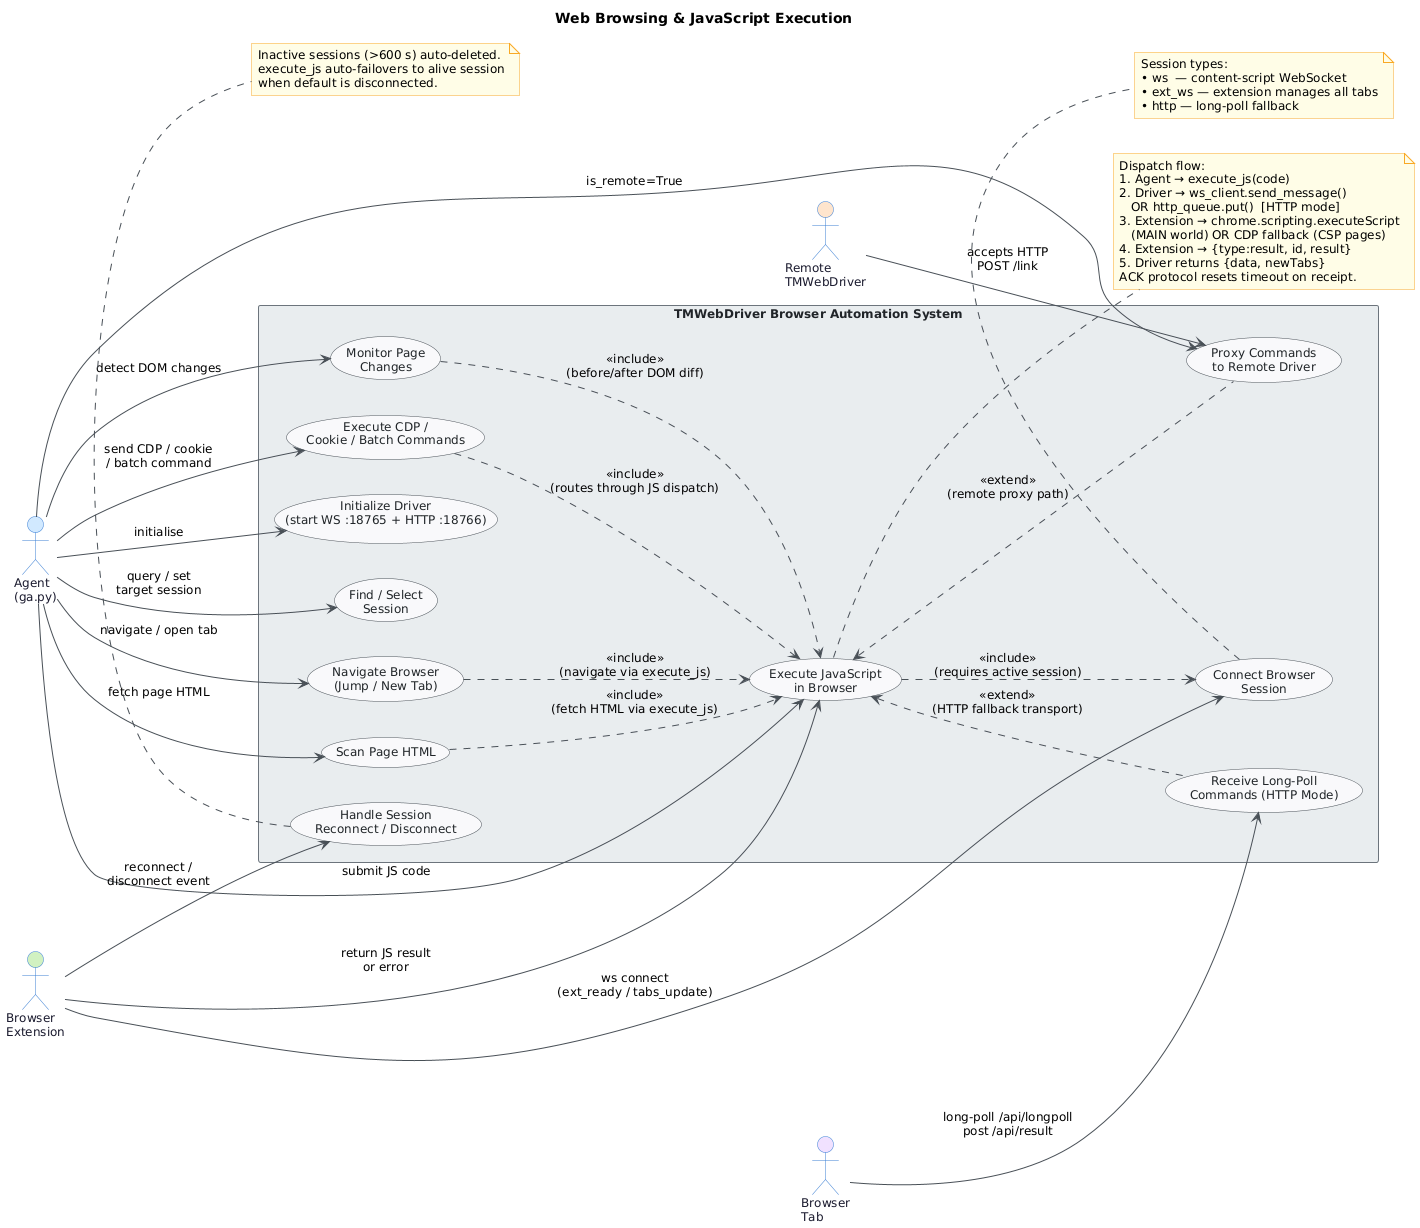

The diagram above was rendered by PlantUML. Its source (embedded in the PNG):
@startuml
skinparam classAttributeIconSize 0
skinparam shadowing false
skinparam defaultFontName "Segoe UI"
skinparam defaultFontSize 12
skinparam backgroundColor #FEFEFE
skinparam class {
    BackgroundColor #F8F9FA
    BorderColor #495057
    ArrowColor #495057
    FontColor #212529
}
skinparam package {
    BackgroundColor #E9ECEF
    BorderColor #6C757D
}

skinparam actor {
    BackgroundColor #D0E8FF
    BorderColor #3A7FD5
    FontColor #1A1A2E
}
skinparam usecase {
    BackgroundColor #F8F9FA
    BorderColor #495057
    FontColor #212529
    ArrowColor #495057
}
skinparam rectangle {
    BackgroundColor #E9ECEF
    BorderColor #6C757D
    FontColor #212529
}
skinparam note {
    BackgroundColor #FFFDE7
    BorderColor #F9A825
}

title Web Browsing & JavaScript Execution

left to right direction

' ── Actors ──────────────────────────────────────────────────────────────────

actor "Agent\n(ga.py)" as Agent
actor "Browser\nExtension" as Extension #D0F0C0
actor "Browser\nTab" as BrowserTab #F0E0FF
actor "Remote\nTMWebDriver" as RemoteDriver #FFE4CC

' ── System Boundary ──────────────────────────────────────────────────────────

rectangle "TMWebDriver Browser Automation System" {

    usecase "Initialize Driver\n(start WS :18765 + HTTP :18766)" as UC1
    usecase "Connect Browser\nSession" as UC2
    usecase "Find / Select\nSession" as UC3
    usecase "Execute JavaScript\nin Browser" as UC4
    usecase "Navigate Browser\n(Jump / New Tab)" as UC5
    usecase "Scan Page HTML" as UC6
    usecase "Monitor Page\nChanges" as UC7
    usecase "Handle Session\nReconnect / Disconnect" as UC8
    usecase "Receive Long-Poll\nCommands (HTTP Mode)" as UC9
    usecase "Execute CDP /\nCookie / Batch Commands" as UC10
    usecase "Proxy Commands\nto Remote Driver" as UC11

}

' ── Agent relationships ───────────────────────────────────────────────────────

Agent --> UC1 : initialise
Agent --> UC3 : query / set\ntarget session
Agent --> UC4 : submit JS code
Agent --> UC5 : navigate / open tab
Agent --> UC6 : fetch page HTML
Agent --> UC7 : detect DOM changes
Agent --> UC10 : send CDP / cookie\n/ batch command
Agent --> UC11 : is_remote=True

' ── Browser Extension relationships ──────────────────────────────────────────

Extension --> UC2 : ws connect\n(ext_ready / tabs_update)
Extension --> UC4 : return JS result\nor error
Extension --> UC8 : reconnect /\ndisconnect event

' ── Browser Tab relationships ─────────────────────────────────────────────────

BrowserTab --> UC9 : long-poll /api/longpoll\npost /api/result

' ── Remote Driver relationship ────────────────────────────────────────────────

RemoteDriver --> UC11 : accepts HTTP\nPOST /link

' ── Include / Extend relationships ───────────────────────────────────────────

UC4 ..> UC2 : <<include>>\n(requires active session)
UC5 ..> UC4 : <<include>>\n(navigate via execute_js)
UC6 ..> UC4 : <<include>>\n(fetch HTML via execute_js)
UC7 ..> UC4 : <<include>>\n(before/after DOM diff)
UC10 ..> UC4 : <<include>>\n(routes through JS dispatch)
UC4 <.. UC9 : <<extend>>\n(HTTP fallback transport)
UC4 <.. UC11 : <<extend>>\n(remote proxy path)

' ── Notes ─────────────────────────────────────────────────────────────────────

note right of UC4
  Dispatch flow:
  1. Agent → execute_js(code)
  2. Driver → ws_client.send_message()
     OR http_queue.put()  [HTTP mode]
  3. Extension → chrome.scripting.executeScript
     (MAIN world) OR CDP fallback (CSP pages)
  4. Extension → {type:result, id, result}
  5. Driver returns {data, newTabs}
  ACK protocol resets timeout on receipt.
end note

note bottom of UC2
  Session types:
  • ws  — content-script WebSocket
  • ext_ws — extension manages all tabs
  • http — long-poll fallback
end note

note bottom of UC8
  Inactive sessions (>600 s) auto-deleted.
  execute_js auto-failovers to alive session
  when default is disconnected.
end note
@enduml